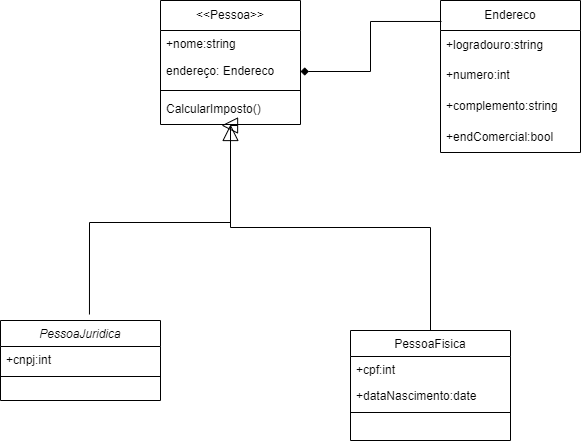

The diagram above was exported from draw.io. Its source (the exported page's mxGraphModel, read from the mxfile embedded in the PNG):
<mxGraphModel dx="1434" dy="764" grid="1" gridSize="10" guides="1" tooltips="1" connect="1" arrows="1" fold="1" page="1" pageScale="1" pageWidth="827" pageHeight="1169" math="0" shadow="0">
  <root>
    <mxCell id="WIyWlLk6GJQsqaUBKTNV-0" />
    <mxCell id="WIyWlLk6GJQsqaUBKTNV-1" parent="WIyWlLk6GJQsqaUBKTNV-0" />
    <mxCell id="zkfFHV4jXpPFQw0GAbJ--0" value="PessoaJuridica" style="swimlane;fontStyle=2;align=center;verticalAlign=top;childLayout=stackLayout;horizontal=1;startSize=26;horizontalStack=0;resizeParent=1;resizeLast=0;collapsible=1;marginBottom=0;rounded=0;shadow=0;strokeWidth=1;" parent="WIyWlLk6GJQsqaUBKTNV-1" vertex="1">
      <mxGeometry x="130" y="410" width="160" height="80" as="geometry">
        <mxRectangle x="230" y="140" width="160" height="26" as="alternateBounds" />
      </mxGeometry>
    </mxCell>
    <mxCell id="vjjAxuUpcL8GW2Xr4S70-11" value="+cnpj:int" style="text;align=left;verticalAlign=top;spacingLeft=4;spacingRight=4;overflow=hidden;rotatable=0;points=[[0,0.5],[1,0.5]];portConstraint=eastwest;rounded=0;shadow=0;html=0;" vertex="1" parent="zkfFHV4jXpPFQw0GAbJ--0">
      <mxGeometry y="26" width="160" height="26" as="geometry" />
    </mxCell>
    <mxCell id="zkfFHV4jXpPFQw0GAbJ--4" value="" style="line;html=1;strokeWidth=1;align=left;verticalAlign=middle;spacingTop=-1;spacingLeft=3;spacingRight=3;rotatable=0;labelPosition=right;points=[];portConstraint=eastwest;" parent="zkfFHV4jXpPFQw0GAbJ--0" vertex="1">
      <mxGeometry y="52" width="160" height="8" as="geometry" />
    </mxCell>
    <mxCell id="zkfFHV4jXpPFQw0GAbJ--17" value="PessoaFisica" style="swimlane;fontStyle=0;align=center;verticalAlign=top;childLayout=stackLayout;horizontal=1;startSize=26;horizontalStack=0;resizeParent=1;resizeLast=0;collapsible=1;marginBottom=0;rounded=0;shadow=0;strokeWidth=1;" parent="WIyWlLk6GJQsqaUBKTNV-1" vertex="1">
      <mxGeometry x="480" y="420" width="160" height="110" as="geometry">
        <mxRectangle x="550" y="140" width="160" height="26" as="alternateBounds" />
      </mxGeometry>
    </mxCell>
    <mxCell id="vjjAxuUpcL8GW2Xr4S70-2" value="+cpf:int" style="text;align=left;verticalAlign=top;spacingLeft=4;spacingRight=4;overflow=hidden;rotatable=0;points=[[0,0.5],[1,0.5]];portConstraint=eastwest;rounded=0;shadow=0;html=0;" vertex="1" parent="zkfFHV4jXpPFQw0GAbJ--17">
      <mxGeometry y="26" width="160" height="26" as="geometry" />
    </mxCell>
    <mxCell id="vjjAxuUpcL8GW2Xr4S70-3" value="+dataNascimento:date" style="text;align=left;verticalAlign=top;spacingLeft=4;spacingRight=4;overflow=hidden;rotatable=0;points=[[0,0.5],[1,0.5]];portConstraint=eastwest;rounded=0;shadow=0;html=0;" vertex="1" parent="zkfFHV4jXpPFQw0GAbJ--17">
      <mxGeometry y="52" width="160" height="26" as="geometry" />
    </mxCell>
    <mxCell id="zkfFHV4jXpPFQw0GAbJ--23" value="" style="line;html=1;strokeWidth=1;align=left;verticalAlign=middle;spacingTop=-1;spacingLeft=3;spacingRight=3;rotatable=0;labelPosition=right;points=[];portConstraint=eastwest;" parent="zkfFHV4jXpPFQw0GAbJ--17" vertex="1">
      <mxGeometry y="78" width="160" height="8" as="geometry" />
    </mxCell>
    <mxCell id="vjjAxuUpcL8GW2Xr4S70-6" value="&amp;lt;&amp;lt;Pessoa&amp;gt;&amp;gt;" style="swimlane;fontStyle=0;childLayout=stackLayout;horizontal=1;startSize=30;horizontalStack=0;resizeParent=1;resizeParentMax=0;resizeLast=0;collapsible=1;marginBottom=0;whiteSpace=wrap;html=1;" vertex="1" parent="WIyWlLk6GJQsqaUBKTNV-1">
      <mxGeometry x="290" y="90" width="140" height="124" as="geometry" />
    </mxCell>
    <mxCell id="vjjAxuUpcL8GW2Xr4S70-10" value="+nome:string&#10;" style="text;align=left;verticalAlign=top;spacingLeft=4;spacingRight=4;overflow=hidden;rotatable=0;points=[[0,0.5],[1,0.5]];portConstraint=eastwest;rounded=0;shadow=0;html=0;" vertex="1" parent="vjjAxuUpcL8GW2Xr4S70-6">
      <mxGeometry y="30" width="140" height="26" as="geometry" />
    </mxCell>
    <mxCell id="vjjAxuUpcL8GW2Xr4S70-7" value="endereço: Endereco" style="text;strokeColor=none;fillColor=none;align=left;verticalAlign=middle;spacingLeft=4;spacingRight=4;overflow=hidden;points=[[0,0.5],[1,0.5]];portConstraint=eastwest;rotatable=0;whiteSpace=wrap;html=1;" vertex="1" parent="vjjAxuUpcL8GW2Xr4S70-6">
      <mxGeometry y="56" width="140" height="30" as="geometry" />
    </mxCell>
    <mxCell id="vjjAxuUpcL8GW2Xr4S70-17" value="" style="line;html=1;strokeWidth=1;align=left;verticalAlign=middle;spacingTop=-1;spacingLeft=3;spacingRight=3;rotatable=0;labelPosition=right;points=[];portConstraint=eastwest;" vertex="1" parent="vjjAxuUpcL8GW2Xr4S70-6">
      <mxGeometry y="86" width="140" height="8" as="geometry" />
    </mxCell>
    <mxCell id="vjjAxuUpcL8GW2Xr4S70-8" value="CalcularImposto()" style="text;strokeColor=none;fillColor=none;align=left;verticalAlign=middle;spacingLeft=4;spacingRight=4;overflow=hidden;points=[[0,0.5],[1,0.5]];portConstraint=eastwest;rotatable=0;whiteSpace=wrap;html=1;" vertex="1" parent="vjjAxuUpcL8GW2Xr4S70-6">
      <mxGeometry y="94" width="140" height="30" as="geometry" />
    </mxCell>
    <mxCell id="vjjAxuUpcL8GW2Xr4S70-13" value="Endereco" style="swimlane;fontStyle=0;childLayout=stackLayout;horizontal=1;startSize=30;horizontalStack=0;resizeParent=1;resizeParentMax=0;resizeLast=0;collapsible=1;marginBottom=0;whiteSpace=wrap;html=1;" vertex="1" parent="WIyWlLk6GJQsqaUBKTNV-1">
      <mxGeometry x="570" y="90" width="140" height="152" as="geometry" />
    </mxCell>
    <mxCell id="vjjAxuUpcL8GW2Xr4S70-14" value="+logradouro:string" style="text;strokeColor=none;fillColor=none;align=left;verticalAlign=middle;spacingLeft=4;spacingRight=4;overflow=hidden;points=[[0,0.5],[1,0.5]];portConstraint=eastwest;rotatable=0;whiteSpace=wrap;html=1;" vertex="1" parent="vjjAxuUpcL8GW2Xr4S70-13">
      <mxGeometry y="30" width="140" height="30" as="geometry" />
    </mxCell>
    <mxCell id="vjjAxuUpcL8GW2Xr4S70-15" value="+numero:int" style="text;strokeColor=none;fillColor=none;align=left;verticalAlign=middle;spacingLeft=4;spacingRight=4;overflow=hidden;points=[[0,0.5],[1,0.5]];portConstraint=eastwest;rotatable=0;whiteSpace=wrap;html=1;" vertex="1" parent="vjjAxuUpcL8GW2Xr4S70-13">
      <mxGeometry y="60" width="140" height="30" as="geometry" />
    </mxCell>
    <mxCell id="vjjAxuUpcL8GW2Xr4S70-16" value="+complemento:string" style="text;strokeColor=none;fillColor=none;align=left;verticalAlign=middle;spacingLeft=4;spacingRight=4;overflow=hidden;points=[[0,0.5],[1,0.5]];portConstraint=eastwest;rotatable=0;whiteSpace=wrap;html=1;" vertex="1" parent="vjjAxuUpcL8GW2Xr4S70-13">
      <mxGeometry y="90" width="140" height="31" as="geometry" />
    </mxCell>
    <mxCell id="vjjAxuUpcL8GW2Xr4S70-18" value="+endComercial:bool" style="text;strokeColor=none;fillColor=none;align=left;verticalAlign=middle;spacingLeft=4;spacingRight=4;overflow=hidden;points=[[0,0.5],[1,0.5]];portConstraint=eastwest;rotatable=0;whiteSpace=wrap;html=1;" vertex="1" parent="vjjAxuUpcL8GW2Xr4S70-13">
      <mxGeometry y="121" width="140" height="31" as="geometry" />
    </mxCell>
    <mxCell id="vjjAxuUpcL8GW2Xr4S70-19" value="" style="edgeStyle=elbowEdgeStyle;rounded=0;orthogonalLoop=1;jettySize=auto;html=1;exitX=0.007;exitY=0.138;exitDx=0;exitDy=0;exitPerimeter=0;endArrow=diamond;endFill=1;" edge="1" parent="WIyWlLk6GJQsqaUBKTNV-1" source="vjjAxuUpcL8GW2Xr4S70-13" target="vjjAxuUpcL8GW2Xr4S70-7">
      <mxGeometry relative="1" as="geometry" />
    </mxCell>
    <mxCell id="vjjAxuUpcL8GW2Xr4S70-20" value="" style="endArrow=block;html=1;rounded=0;edgeStyle=orthogonalEdgeStyle;exitX=0.556;exitY=-0.075;exitDx=0;exitDy=0;exitPerimeter=0;entryX=0.436;entryY=1.033;entryDx=0;entryDy=0;entryPerimeter=0;endFill=0;endSize=14;" edge="1" parent="WIyWlLk6GJQsqaUBKTNV-1" source="zkfFHV4jXpPFQw0GAbJ--0" target="vjjAxuUpcL8GW2Xr4S70-8">
      <mxGeometry width="50" height="50" relative="1" as="geometry">
        <mxPoint x="390" y="320" as="sourcePoint" />
        <mxPoint x="440" y="270" as="targetPoint" />
        <Array as="points">
          <mxPoint x="219" y="312" />
          <mxPoint x="360" y="312" />
          <mxPoint x="360" y="215" />
        </Array>
      </mxGeometry>
    </mxCell>
    <mxCell id="vjjAxuUpcL8GW2Xr4S70-21" value="" style="endArrow=block;html=1;rounded=0;elbow=vertical;edgeStyle=elbowEdgeStyle;endFill=0;endSize=14;jumpSize=3;" edge="1" parent="WIyWlLk6GJQsqaUBKTNV-1" source="zkfFHV4jXpPFQw0GAbJ--17" target="vjjAxuUpcL8GW2Xr4S70-8">
      <mxGeometry width="50" height="50" relative="1" as="geometry">
        <mxPoint x="430" y="310" as="sourcePoint" />
        <mxPoint x="480" y="260" as="targetPoint" />
      </mxGeometry>
    </mxCell>
  </root>
</mxGraphModel>